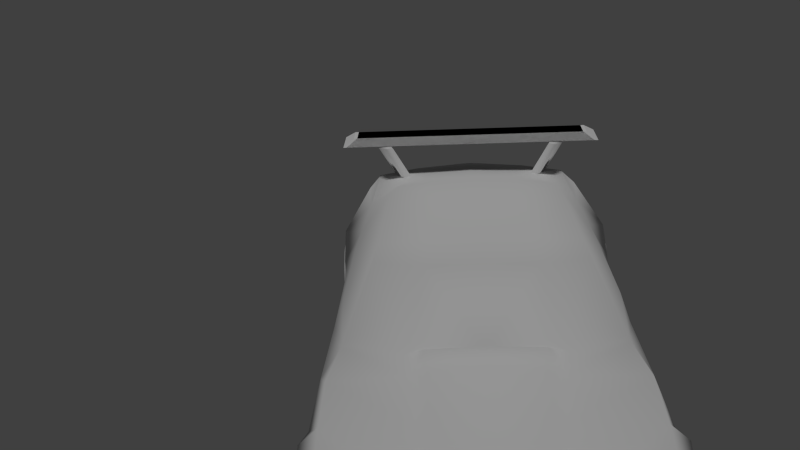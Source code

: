 # Source: caryellbakup.blend  (saved by Blender 2.71.0; exported with 4.5.12 LTS)
import bpy
from mathutils import Matrix  # noqa: F401  (used for matrix-valued properties, if any)

bpy.ops.wm.read_factory_settings(use_empty=True)
scene = bpy.context.scene
scene.name = 'Scene'

# ---- collections
col_collection_1 = bpy.data.collections.new('Collection 1'); scene.collection.children.link(col_collection_1)

# ---- materials (node trees are filled in below, after node groups)
mat_carmat = bpy.data.materials.new('carmat')
mat_carmat.alpha_threshold = 0.0
mat_carmat.use_transparent_shadow = False
mat_carmat.roughness = 0.5
mat_carmat.line_color = (0.0, 0.0, 0.0, 1.0)

# ---- material node trees

# ---- world
world_world = bpy.data.worlds.new('World'); scene.world = world_world
world_world.color = (0.05088, 0.05088, 0.05088)
world_world.use_sun_shadow = False
world_world.sun_shadow_jitter_overblur = 0.0
world_world.cycles.sampling_method = 'MANUAL'
world_world.cycles.sample_map_resolution = 256

# ---- cameras
cam_camera = bpy.data.cameras.new('Camera')
cam_camera.clip_end = 100.0
cam_camera.lens = 35.0
cam_camera.sensor_width = 32.0
cam_camera.sensor_height = 18.0
cam_camera.dof.focus_distance = 0.0
cam_camera.dof.aperture_fstop = 128.0

# ---- lights
light_sun = bpy.data.lights.new('Sun', 'SUN')
light_sun.transmission_factor = 0.0
light_sun.angle = 0.1993
light_sun.energy = 1.0
light_sun.shadow_buffer_clip_start = 0.5
light_sun.shadow_soft_size = 0.1
light_sun.shadow_cascade_max_distance = 1000.0
light_sun.cycles.use_multiple_importance_sampling = False

# ---- meshes
me_plane_002 = bpy.data.meshes.new('Plane.002')
me_plane_002.from_pydata([(-1.411, -3.138, 1.711), (-1.411, -2.778, 1.711), (1.374, -2.778, 1.711), (1.374, -3.138, 1.711), (-1.297, -3.114, 1.776), (-1.297, -2.893, 1.776), (1.26, -2.893, 1.776), (1.26, -3.114, 1.776), (1.173, 2.196, 1.092), (1.173, 2.288, 0.2663), (1.012, -2.828, 1.35), (1.044, -2.85, 0.4478), (0.7177, -2.428, 1.408), (1.227, -2.446, 0.3486), (1.115, -1.398, 1.335), (1.213, -1.382, 0.2995), (1.2, 1.083, 1.27), (1.213, 1.085, 0.2995), (1.186, 2.009, 1.144), (1.212, 2.086, 0.2821), (1.193, 1.587, 1.241), (1.052, -1.884, 1.399), (1.173, 2.307, 0.7372), (1.097, -2.897, 1.006), (1.33, -2.289, 0.9602), (1.327, -1.519, 0.9343), (1.328, 1.26, 0.9528), (1.325, 1.942, 0.935), (1.347, 1.584, 1.095), (1.347, -1.923, 1.083), (1.122, 0.6083, 1.276), (1.213, 0.6261, 0.2995), (1.311, 0.6246, 0.984), (1.164, -1.113, 1.265), (1.213, -1.137, 0.2995), (1.272, -1.139, 0.984), (1.283, -1.377, 0.6048), (1.281, 1.102, 0.6129), (1.28, 0.6228, 0.6001), (1.28, -1.14, 0.6001), (1.173, 2.294, 0.4952), (1.276, 2.088, 0.5258), (0.9703, -2.896, 0.6908), (1.285, -2.445, 0.6244), (0.7598, -1.63, 1.697), (0.8049, -1.146, 1.788), (0.792, -1.333, 1.77), (0.895, 0.002626, 1.693), (0.8222, -0.9627, 1.797), (1.186, -0.1549, 1.273), (1.213, -0.1516, 0.2995), (1.285, -0.1491, 0.984), (1.28, -0.1549, 0.6001), (0.866, -0.2052, 1.761), (0.0, 2.632, 1.04), (0.0, 2.614, 0.2594), (0.0, -3.123, 1.357), (0.0, -2.512, 1.438), (0.0, -2.446, 0.3518), (0.0, -1.382, 0.2976), (0.0, 1.085, 0.2976), (0.0, 2.438, 1.146), (0.0, 2.086, 0.2594), (0.0, 2.706, 0.5905), (0.0, -3.176, 1.038), (0.0, -2.289, 0.9602), (0.0, 0.8305, 1.353), (0.0, -1.377, 0.6048), (0.0, 1.102, 0.578), (0.0, 2.692, 0.4107), (0.0, 2.088, 0.5402), (0.0, -3.152, 0.7145), (0.0, -2.445, 0.6244), (0.0, -1.671, 1.744), (0.0, -1.146, 1.842), (0.0, -1.333, 1.824), (0.0, 0.1569, 1.737), (0.0, -0.9702, 1.851), (0.0, -0.2067, 1.829), (1.121, 2.266, 1.015), (1.087, 2.366, 0.8207), (0.0, 2.648, 0.9844), (0.0, 2.692, 0.7294), (1.083, 2.27, 1.012), (1.048, 2.364, 0.8593), (0.0, 2.607, 0.9864), (0.0, 2.646, 0.7796), (0.4378, -0.9702, 1.824), (0.4378, -0.206, 1.795), (0.4378, -1.146, 1.815), (0.6063, -1.382, 0.2985), (0.6414, -1.377, 0.6048), (0.6079, -3.018, 1.346), (0.4773, -2.483, 1.428), (0.6007, 0.79, 1.315), (0.5713, 1.081, 1.308), (0.5184, 1.597, 1.278), (0.4085, 2.336, 1.145), (0.643, 2.523, 0.6255), (0.7207, 2.502, 0.4415), (0.6079, -3.046, 0.7124), (0.6137, -2.446, 0.3502), (0.6079, -3.071, 1.025), (0.5867, 2.455, 1.066), (0.6407, 1.102, 0.5954), (0.6063, 1.085, 0.2985), (0.5867, 2.492, 0.2629), (0.6061, 2.086, 0.2708), (0.4378, -1.333, 1.797), (0.4346, -1.669, 1.721), (0.6382, 2.088, 0.533), (0.6427, -2.445, 0.6244), (0.6652, -2.289, 0.9602), (0.4605, 0.13, 1.715), (0.5433, 2.523, 0.7761), (0.5603, 2.477, 1.001), (0.5238, 2.499, 0.8206), (0.5415, 2.459, 1.0), (0.0, 2.668, 0.5829), (0.0, 2.655, 0.4576), (0.6402, 2.498, 0.6104), (0.6957, 2.484, 0.4781), (1.095, -2.357, 1.395), (0.0, -3.072, 0.4571), (0.6014, -2.967, 0.4545), (0.0, 1.083, 1.397), (0.0, 1.614, 1.366), (0.0, 0.8407, 1.404), (0.4687, 0.8183, 1.366), (0.4486, 1.091, 1.359), (0.423, 1.608, 1.329), (0.9434, 1.589, 0.4726), (1.344, 1.589, 0.4726), (0.9434, 1.589, 0.9595), (1.344, 1.589, 0.9595), (0.9434, 1.399, 0.9113), (1.344, 1.399, 0.9113), (0.9434, 1.247, 0.7762), (1.344, 1.247, 0.7762), (0.9434, 1.162, 0.581), (1.344, 1.162, 0.581), (0.9434, 1.162, 0.3643), (1.344, 1.162, 0.3643), (0.9434, 1.247, 0.1691), (1.344, 1.247, 0.1691), (0.9434, 1.399, 0.03395), (1.344, 1.399, 0.03395), (0.9434, 1.589, -0.01427), (1.344, 1.589, -0.01427), (0.9434, 1.779, 0.03395), (1.344, 1.779, 0.03395), (0.9434, 1.932, 0.1691), (1.344, 1.932, 0.1691), (0.9434, 2.016, 0.3643), (1.344, 2.016, 0.3643), (0.9434, 2.016, 0.581), (1.344, 2.016, 0.581), (0.9434, 1.932, 0.7762), (1.344, 1.932, 0.7762), (0.9434, 1.779, 0.9113), (1.344, 1.779, 0.9113), (1.348, -1.715, 0.9506), (0.9401, -1.715, 0.9506), (1.348, -1.56, 0.8133), (0.9401, -1.56, 0.8133), (1.348, -1.474, 0.6149), (0.9401, -1.474, 0.6149), (1.348, -1.474, 0.3947), (0.9401, -1.474, 0.3947), (1.348, -1.56, 0.1963), (0.9401, -1.56, 0.1963), (1.348, -1.715, 0.05905), (0.9401, -1.715, 0.05905), (1.348, -1.908, 0.01005), (0.9401, -1.908, 0.01005), (1.348, -2.102, 0.05905), (0.9401, -2.102, 0.05905), (1.348, -2.256, 0.1963), (0.9401, -2.256, 0.1963), (1.348, -2.342, 0.3947), (0.9401, -2.342, 0.3947), (1.348, -2.342, 0.6149), (0.9401, -2.342, 0.6149), (1.348, -2.256, 0.8133), (0.9401, -2.256, 0.8133), (1.348, -2.102, 0.9506), (0.9401, -2.102, 0.9506), (1.348, -1.908, 0.9996), (0.9401, -1.908, 0.9996), (1.348, -1.908, 0.5048), (0.9401, -1.908, 0.5048), (0.8272, -2.755, 1.375), (0.7363, -2.632, 1.393), (0.7024, -2.814, 1.374), (0.6621, -2.649, 1.399), (1.011, -2.755, 1.704), (0.9201, -2.632, 1.722), (0.8862, -2.814, 1.703), (0.8459, -2.649, 1.728)], [], [(4, 5, 1, 0), (5, 6, 2, 1), (6, 7, 3, 2), (7, 4, 0, 3), (0, 1, 2, 3), (7, 6, 5, 4), (43, 42, 11, 13), (39, 36, 15, 34), (40, 41, 19, 9), (10, 122, 21, 12), (122, 10, 23, 24), (33, 14, 25, 35), (20, 16, 26, 28), (8, 18, 27, 22), (18, 20, 28, 27), (14, 21, 29, 25), (37, 38, 31, 17), (16, 30, 32, 26), (52, 39, 34, 50), (49, 33, 35, 51), (35, 25, 36, 39), (26, 32, 38, 37), (51, 35, 39, 52), (22, 27, 41, 40), (24, 23, 42, 43), (33, 48, 45, 14), (21, 46, 44, 12), (49, 53, 48, 33), (14, 45, 46, 21), (38, 52, 50, 31), (30, 49, 51, 32), (32, 51, 52, 38), (30, 47, 53, 49), (87, 88, 78, 77), (89, 87, 77, 74), (90, 91, 67, 59), (92, 93, 57, 56), (99, 121, 120, 98), (94, 128, 127, 66), (100, 102, 64, 71), (97, 103, 54, 61), (104, 105, 60, 68), (106, 107, 62, 55), (108, 89, 74, 75), (93, 109, 73, 57), (102, 92, 56, 64), (109, 108, 75, 73), (111, 101, 58, 72), (65, 67, 91, 25, 29, 112), (98, 114, 80, 22), (99, 106, 55, 69), (112, 111, 72, 65), (107, 110, 70, 62), (88, 113, 76, 78), (113, 94, 66, 76), (80, 84, 83, 79), (22, 80, 79, 8), (103, 115, 81, 54), (117, 116, 86, 85), (115, 117, 85, 81), (114, 116, 84, 80), (48, 53, 88, 87), (45, 48, 87, 89), (15, 36, 91, 90), (93, 92, 193, 194), (30, 16, 95, 94), (20, 18, 97, 96), (22, 40, 99, 98), (36, 25, 91), (68, 70, 110, 27, 28, 26, 104), (16, 20, 96, 95), (42, 23, 102, 100), (18, 8, 103, 97), (37, 17, 105, 104), (9, 19, 107, 106), (46, 45, 89, 108), (15, 90, 34), (12, 44, 109, 93), (41, 27, 110), (17, 31, 105), (23, 10, 92, 102), (44, 46, 108, 109), (60, 105, 31, 50, 34, 90, 59), (43, 13, 101, 111), (37, 104, 26), (24, 112, 29), (63, 82, 114, 98), (40, 9, 106, 99), (24, 43, 111, 112), (19, 41, 110, 107), (53, 47, 113, 88), (47, 30, 94, 113), (8, 79, 115, 103), (83, 84, 116, 117), (79, 83, 117, 115), (82, 86, 116, 114), (120, 121, 119, 118), (98, 120, 118, 63), (69, 119, 121, 99), (29, 21, 122, 24), (13, 11, 124, 101), (11, 42, 100, 124), (128, 129, 125, 127), (129, 130, 126, 125), (96, 130, 129, 95), (95, 129, 128, 94), (97, 130, 96), (130, 97, 61, 126), (131, 135, 133), (132, 134, 136), (133, 135, 136, 134), (131, 137, 135), (132, 136, 138), (135, 137, 138, 136), (131, 139, 137), (132, 138, 140), (137, 139, 140, 138), (131, 141, 139), (132, 140, 142), (139, 141, 142, 140), (131, 143, 141), (132, 142, 144), (141, 143, 144, 142), (131, 145, 143), (132, 144, 146), (143, 145, 146, 144), (131, 147, 145), (132, 146, 148), (145, 147, 148, 146), (131, 149, 147), (132, 148, 150), (147, 149, 150, 148), (131, 151, 149), (132, 150, 152), (149, 151, 152, 150), (131, 153, 151), (132, 152, 154), (151, 153, 154, 152), (131, 155, 153), (132, 154, 156), (153, 155, 156, 154), (131, 157, 155), (132, 156, 158), (155, 157, 158, 156), (131, 159, 157), (132, 158, 160), (157, 159, 160, 158), (131, 133, 159), (132, 160, 134), (159, 133, 134, 160), (189, 161, 187), (172, 170, 169, 171), (189, 179, 177), (162, 188, 187, 161), (189, 171, 169), (182, 180, 179, 181), (164, 162, 161, 163), (190, 170, 172), (189, 181, 179), (189, 163, 161), (174, 172, 171, 173), (190, 180, 182), (190, 162, 164), (189, 173, 171), (184, 182, 181, 183), (166, 164, 163, 165), (190, 172, 174), (189, 183, 181), (189, 165, 163), (176, 174, 173, 175), (190, 182, 184), (190, 164, 166), (189, 175, 173), (186, 184, 183, 185), (168, 166, 165, 167), (190, 174, 176), (189, 185, 183), (189, 167, 165), (178, 176, 175, 177), (190, 184, 186), (190, 166, 168), (189, 177, 175), (188, 186, 185, 187), (170, 168, 167, 169), (190, 176, 178), (189, 187, 185), (189, 169, 167), (180, 178, 177, 179), (190, 186, 188), (190, 188, 162), (190, 168, 170), (190, 178, 180), (58, 101, 124, 123), (124, 100, 71, 123), (194, 193, 197, 198), (12, 93, 194, 192), (92, 10, 191, 193), (10, 12, 192, 191), (195, 196, 198, 197), (192, 194, 198, 196), (193, 191, 195, 197), (191, 192, 196, 195)])
me_plane_002.polygons.foreach_set('use_smooth', [0, 0, 0, 0, 0, 0, 1, 1, 1, 1, 1, 1, 1, 1, 1, 1, 1, 1, 1, 1, 1, 1, 1, 1, 1, 1, 1, 1, 1, 1, 1, 1, 1, 1, 1, 1, 1, 1, 1, 1, 1, 1, 1, 1, 1, 1, 1, 1, 1, 1, 1, 1, 1, 1, 1, 1, 1, 1, 1, 1, 1, 1, 1, 1, 1, 1, 1, 1, 1, 1, 1, 1, 1, 1, 1, 1, 1, 1, 1, 1, 1, 1, 1, 1, 1, 1, 1, 1, 1, 1, 1, 1, 1, 1, 1, 1, 1, 1, 1, 1, 1, 1, 1, 1, 1, 1, 1, 1, 1, 1, 1, 1, 1, 1, 1, 1, 1, 1, 1, 1, 1, 1, 1, 1, 1, 1, 1, 1, 1, 1, 1, 1, 1, 1, 1, 1, 1, 1, 1, 1, 1, 1, 1, 1, 1, 1, 1, 1, 1, 1, 1, 1, 1, 1, 1, 1, 1, 1, 1, 1, 1, 1, 1, 1, 1, 1, 1, 1, 1, 1, 1, 1, 1, 1, 1, 1, 1, 1, 1, 1, 1, 1, 1, 1, 1, 1, 1, 1, 1, 1, 1, 1, 1, 1, 1, 1, 1, 1, 1, 1, 1, 1])
_uv = me_plane_002.uv_layers.new(name='UVMap')
_uv.uv.foreach_set('vector', [0.129, 0.7301, 0.121, 0.7767, 0.1086, 0.7767, 0.1178, 0.7243, 0.0, 0.0, 0.0, 0.0, 0.0, 0.0, 0.0, 0.0, 0.3607, 0.7775, 0.3525, 0.7273, 0.364, 0.7207, 0.3748, 0.7775, 0.3525, 0.7273, 0.129, 0.7301, 0.1178, 0.7243, 0.364, 0.7207, 0.0, 0.0, 0.0, 0.0, 0.0, 0.0, 0.0, 0.0, 0.3525, 0.7273, 0.3607, 0.7775, 0.121, 0.7767, 0.129, 0.7301, 0.8768, 0.6045, 0.9551, 0.6149, 0.947, 0.577, 0.877, 0.5615, 0.6505, 0.6007, 0.6915, 0.6015, 0.6924, 0.5538, 0.6499, 0.5538, 0.05494, 0.5844, 0.09063, 0.5891, 0.09101, 0.5511, 0.05589, 0.5486, 0.9181, 0.8291, 0.8402, 0.8167, 0.7621, 0.8233, 0.8521, 0.8729, 0.8614, 0.7248, 0.9432, 0.7178, 0.9551, 0.6641, 0.8497, 0.6569, 0.6457, 0.7045, 0.6953, 0.7154, 0.7161, 0.6529, 0.6502, 0.6607, 0.1776, 0.7008, 0.265, 0.7052, 0.2343, 0.6558, 0.1781, 0.6781, 0.07184, 0.6776, 0.1043, 0.6856, 0.1159, 0.653, 0.05267, 0.6221, 0.1043, 0.6856, 0.1776, 0.7008, 0.1781, 0.6781, 0.1159, 0.653, 0.6953, 0.7154, 0.7795, 0.7254, 0.7863, 0.6761, 0.7161, 0.6529, 0.2616, 0.6027, 0.3447, 0.6007, 0.3441, 0.5538, 0.2646, 0.5538, 0.265, 0.7052, 0.3472, 0.7063, 0.3444, 0.6607, 0.2343, 0.6558, 0.4796, 0.6007, 0.6505, 0.6007, 0.6499, 0.5538, 0.479, 0.5538, 0.4796, 0.7058, 0.6457, 0.7045, 0.6502, 0.6607, 0.4786, 0.6607, 0.6502, 0.6607, 0.7161, 0.6529, 0.6915, 0.6015, 0.6505, 0.6007, 0.2343, 0.6558, 0.3444, 0.6607, 0.3447, 0.6007, 0.2616, 0.6027, 0.4786, 0.6607, 0.6502, 0.6607, 0.6505, 0.6007, 0.4796, 0.6007, 0.05267, 0.6221, 0.1159, 0.653, 0.09063, 0.5891, 0.05494, 0.5844, 0.8497, 0.6569, 0.9551, 0.6641, 0.9551, 0.6149, 0.8768, 0.6045, 0.6375, 0.7083, 0.613, 0.7863, 0.6428, 0.7849, 0.684, 0.7185, 0.7621, 0.8233, 0.6711, 0.862, 0.7202, 0.8667, 0.8521, 0.8729, 0.4815, 0.7095, 0.4897, 0.781, 0.613, 0.7863, 0.6375, 0.7083, 0.684, 0.7185, 0.6428, 0.7849, 0.6733, 0.7823, 0.7631, 0.7279, 0.3447, 0.6007, 0.4796, 0.6007, 0.479, 0.5538, 0.3441, 0.5538, 0.3472, 0.7063, 0.4796, 0.7058, 0.4786, 0.6607, 0.3444, 0.6607, 0.3444, 0.6607, 0.4786, 0.6607, 0.4796, 0.6007, 0.3447, 0.6007, 0.3572, 0.7099, 0.4558, 0.771, 0.4897, 0.781, 0.4815, 0.7095, 0.6112, 0.9147, 0.4849, 0.9148, 0.485, 0.98, 0.6112, 0.9799, 0.6402, 0.9147, 0.6112, 0.9147, 0.6112, 0.9799, 0.6402, 0.9798, 0.3555, 0.08699, 0.3743, 0.08905, 0.3741, 0.04968, 0.3552, 0.04977, 0.9495, 0.8891, 0.8613, 0.9086, 0.8661, 0.9796, 0.967, 0.9795, 0.1953, 0.2375, 0.1879, 0.2484, 0.1715, 0.2875, 0.1724, 0.292, 0.3202, 0.8908, 0.3156, 0.9104, 0.312, 0.9801, 0.3136, 0.9801, 0.521, 0.3237, 0.521, 0.4061, 0.6813, 0.4095, 0.6813, 0.3243, 0.103, 0.4456, 0.1557, 0.4222, 0.00992, 0.4144, 0.00992, 0.446, 0.169, 0.09034, 0.1872, 0.08808, 0.187, 0.05086, 0.1697, 0.051, 0.02564, 0.08482, 0.05332, 0.08636, 0.05377, 0.04915, 0.01777, 0.04871, 0.6711, 0.9147, 0.6402, 0.9147, 0.6402, 0.9798, 0.6712, 0.9798, 0.8613, 0.9086, 0.7267, 0.9151, 0.727, 0.9798, 0.8661, 0.9796, 0.521, 0.4061, 0.521, 0.4907, 0.6813, 0.4937, 0.6813, 0.4095, 0.7267, 0.9151, 0.6711, 0.9147, 0.6712, 0.9798, 0.727, 0.9798, 0.475, 0.08862, 0.4918, 0.08676, 0.4915, 0.04909, 0.4748, 0.04917, 0.4516, 0.04929, 0.3741, 0.04968, 0.3743, 0.08905, 0.3969, 0.131, 0.426, 0.1321, 0.4518, 0.09012, 0.1724, 0.292, 0.1429, 0.3365, 0.3035, 0.3496, 0.3291, 0.325, 0.1953, 0.2375, 0.1557, 0.1847, 0.00992, 0.1837, 0.00992, 0.2284, 0.4518, 0.09012, 0.475, 0.08862, 0.4748, 0.04917, 0.4516, 0.04929, 0.05332, 0.08636, 0.06936, 0.08883, 0.071, 0.04968, 0.05377, 0.04915, 0.4849, 0.9148, 0.4294, 0.9115, 0.425, 0.98, 0.485, 0.98, 0.4294, 0.9115, 0.3202, 0.8908, 0.3136, 0.9801, 0.425, 0.98, 0.3035, 0.3496, 0.292, 0.3611, 0.3024, 0.4061, 0.3135, 0.407, 0.3291, 0.325, 0.3035, 0.3496, 0.3135, 0.407, 0.3291, 0.4299, 0.1557, 0.4222, 0.1479, 0.403, 0.00992, 0.398, 0.00992, 0.4144, 0.1423, 0.4028, 0.1371, 0.3496, 0.00992, 0.3375, 0.00992, 0.3986, 0.1479, 0.403, 0.1423, 0.4028, 0.00992, 0.3986, 0.00992, 0.398, 0.1429, 0.3365, 0.1371, 0.3496, 0.292, 0.3611, 0.3035, 0.3496, 0.6099, 0.8576, 0.4847, 0.8512, 0.4849, 0.9148, 0.6112, 0.9147, 0.6401, 0.8601, 0.6099, 0.8576, 0.6112, 0.9147, 0.6402, 0.9147, 0.3557, 0.1242, 0.3745, 0.1284, 0.3743, 0.08905, 0.3555, 0.08699, 0.8613, 0.9086, 0.9495, 0.8891, 0.9495, 0.8891, 0.8613, 0.9086, 0.3502, 0.8131, 0.2718, 0.8017, 0.2721, 0.8952, 0.3202, 0.8908, 0.1885, 0.8027, 0.1187, 0.8038, 0.06474, 0.9196, 0.1869, 0.9031, 0.3291, 0.325, 0.3291, 0.2534, 0.1953, 0.2375, 0.1724, 0.292, 0.3745, 0.1284, 0.3969, 0.131, 0.3743, 0.08905, 0.1697, 0.051, 0.071, 0.04968, 0.06936, 0.08883, 0.09461, 0.1318, 0.121, 0.1337, 0.1447, 0.1326, 0.169, 0.09034, 0.2718, 0.8017, 0.1885, 0.8027, 0.1869, 0.9031, 0.2721, 0.8952, 0.4255, 0.318, 0.3921, 0.4012, 0.521, 0.4061, 0.521, 0.3237, 0.333, 0.4452, 0.3291, 0.4299, 0.1557, 0.4222, 0.103, 0.4456, 0.1682, 0.1297, 0.1874, 0.1253, 0.1872, 0.08808, 0.169, 0.09034, 0.03907, 0.121, 0.05288, 0.1236, 0.05332, 0.08636, 0.02564, 0.08482, 0.6711, 0.862, 0.6401, 0.8601, 0.6402, 0.9147, 0.6711, 0.9147, 0.3557, 0.1242, 0.3555, 0.08699, 0.339, 0.1243, 0.8521, 0.8729, 0.7202, 0.8667, 0.7267, 0.9151, 0.8613, 0.9086, 0.06772, 0.128, 0.09461, 0.1318, 0.06936, 0.08883, 0.1874, 0.1253, 0.2187, 0.1251, 0.1872, 0.08808, 0.3921, 0.4012, 0.4145, 0.4919, 0.521, 0.4907, 0.521, 0.4061, 0.7202, 0.8667, 0.6711, 0.862, 0.6711, 0.9147, 0.7267, 0.9151, 0.187, 0.05086, 0.1872, 0.08808, 0.2187, 0.1251, 0.2718, 0.1247, 0.339, 0.1243, 0.3555, 0.08699, 0.3552, 0.04977, 0.4752, 0.1281, 0.4921, 0.1244, 0.4918, 0.08676, 0.475, 0.08862, 0.1682, 0.1297, 0.169, 0.09034, 0.1447, 0.1326, 0.452, 0.131, 0.4518, 0.09012, 0.426, 0.1321, 0.00992, 0.2816, 0.00992, 0.3227, 0.1429, 0.3365, 0.1724, 0.292, 0.3291, 0.2534, 0.3292, 0.1857, 0.1557, 0.1847, 0.1953, 0.2375, 0.452, 0.131, 0.4752, 0.1281, 0.475, 0.08862, 0.4518, 0.09012, 0.05288, 0.1236, 0.06772, 0.128, 0.06936, 0.08883, 0.05332, 0.08636, 0.4847, 0.8512, 0.4503, 0.8469, 0.4294, 0.9115, 0.4849, 0.9148, 0.4503, 0.8469, 0.3502, 0.8131, 0.3202, 0.8908, 0.4294, 0.9115, 0.3291, 0.4299, 0.3135, 0.407, 0.1479, 0.403, 0.1557, 0.4222, 0.3024, 0.4061, 0.292, 0.3611, 0.1371, 0.3496, 0.1423, 0.4028, 0.3135, 0.407, 0.3024, 0.4061, 0.1423, 0.4028, 0.1479, 0.403, 0.00992, 0.3227, 0.00992, 0.3375, 0.1371, 0.3496, 0.1429, 0.3365, 0.1715, 0.2875, 0.1879, 0.2484, 0.00992, 0.2423, 0.00992, 0.2793, 0.1724, 0.292, 0.1715, 0.2875, 0.00992, 0.2793, 0.00992, 0.2816, 0.00992, 0.2284, 0.00992, 0.2423, 0.1879, 0.2484, 0.1953, 0.2375, 0.7863, 0.6761, 0.7795, 0.7254, 0.8614, 0.7248, 0.8497, 0.6569, 0.4921, 0.1244, 0.5202, 0.113, 0.5279, 0.0857, 0.4918, 0.08676, 0.4059, 0.254, 0.4255, 0.318, 0.521, 0.3237, 0.5228, 0.2557, 0.3156, 0.9104, 0.2706, 0.9134, 0.2719, 0.9802, 0.312, 0.9801, 0.2706, 0.9134, 0.185, 0.9173, 0.1842, 0.9802, 0.2719, 0.9802, 0.1869, 0.9031, 0.185, 0.9173, 0.2706, 0.9134, 0.2721, 0.8952, 0.2721, 0.8952, 0.2706, 0.9134, 0.3156, 0.9104, 0.3202, 0.8908, 0.06474, 0.9196, 0.185, 0.9173, 0.1869, 0.9031, 0.185, 0.9173, 0.06474, 0.9196, 0.0479, 0.9804, 0.1842, 0.9802, 0.8889, 0.4098, 0.8295, 0.4558, 0.8554, 0.477, 0.8296, 0.1668, 0.8089, 0.2766, 0.8586, 0.2747, 0.7932, 0.3266, 0.8661, 0.3266, 0.8586, 0.2747, 0.8089, 0.2766, 0.8889, 0.4098, 0.8154, 0.4254, 0.8295, 0.4558, 0.8296, 0.1668, 0.8586, 0.2747, 0.9025, 0.2515, 0.8661, 0.3266, 0.9318, 0.295, 0.9025, 0.2515, 0.8586, 0.2747, 0.8889, 0.4098, 0.8159, 0.392, 0.8154, 0.4254, 0.8296, 0.1668, 0.9025, 0.2515, 0.9321, 0.2114, 0.9318, 0.295, 0.9772, 0.238, 0.9321, 0.2114, 0.9025, 0.2515, 0.8889, 0.4098, 0.8308, 0.3621, 0.8159, 0.392, 0.8296, 0.1668, 0.9321, 0.2114, 0.9413, 0.1626, 0.9772, 0.238, 0.9935, 0.1669, 0.9413, 0.1626, 0.9321, 0.2114, 0.8889, 0.4098, 0.8573, 0.3416, 0.8308, 0.3621, 0.8296, 0.1668, 0.9413, 0.1626, 0.9284, 0.1146, 0.9935, 0.1669, 0.9772, 0.0958, 0.9284, 0.1146, 0.9413, 0.1626, 0.8889, 0.4098, 0.89, 0.3346, 0.8573, 0.3416, 0.8296, 0.1668, 0.9284, 0.1146, 0.8959, 0.07688, 0.9772, 0.0958, 0.9318, 0.03881, 0.8959, 0.07688, 0.9284, 0.1146, 0.8889, 0.4098, 0.9225, 0.3425, 0.89, 0.3346, 0.8296, 0.1668, 0.8959, 0.07688, 0.8504, 0.05701, 0.9318, 0.03881, 0.8661, 0.007178, 0.8504, 0.05701, 0.8959, 0.07688, 0.8889, 0.4098, 0.9483, 0.3637, 0.9225, 0.3425, 0.8296, 0.1668, 0.8504, 0.05701, 0.8007, 0.05889, 0.8661, 0.007178, 0.7932, 0.007178, 0.8007, 0.05889, 0.8504, 0.05701, 0.8889, 0.4098, 0.9624, 0.3941, 0.9483, 0.3637, 0.8296, 0.1668, 0.8007, 0.05889, 0.7567, 0.08214, 0.7932, 0.007178, 0.7275, 0.03881, 0.7567, 0.08214, 0.8007, 0.05889, 0.8889, 0.4098, 0.9619, 0.4275, 0.9624, 0.3941, 0.8296, 0.1668, 0.7567, 0.08214, 0.7272, 0.1222, 0.7275, 0.03881, 0.6821, 0.09581, 0.7272, 0.1222, 0.7567, 0.08214, 0.8889, 0.4098, 0.947, 0.4574, 0.9619, 0.4275, 0.8296, 0.1668, 0.7272, 0.1222, 0.718, 0.171, 0.6821, 0.09581, 0.6658, 0.1669, 0.718, 0.171, 0.7272, 0.1222, 0.8889, 0.4098, 0.9206, 0.4779, 0.947, 0.4574, 0.8296, 0.1668, 0.718, 0.171, 0.7309, 0.2191, 0.6658, 0.1669, 0.6821, 0.238, 0.7309, 0.2191, 0.718, 0.171, 0.8889, 0.4098, 0.8879, 0.4849, 0.9206, 0.4779, 0.8296, 0.1668, 0.7309, 0.2191, 0.7633, 0.2567, 0.6821, 0.238, 0.7275, 0.295, 0.7633, 0.2567, 0.7309, 0.2191, 0.8889, 0.4098, 0.8554, 0.477, 0.8879, 0.4849, 0.8296, 0.1668, 0.7633, 0.2567, 0.8089, 0.2766, 0.7275, 0.295, 0.7932, 0.3266, 0.8089, 0.2766, 0.7633, 0.2567, 0.8308, 0.1682, 0.733, 0.22, 0.7651, 0.2573, 0.8664, 0.009591, 0.7943, 0.009591, 0.8021, 0.06136, 0.8513, 0.0595, 0.8308, 0.1682, 0.9322, 0.2124, 0.9414, 0.1641, 0.6842, 0.2381, 0.7292, 0.2946, 0.7651, 0.2573, 0.733, 0.22, 0.8308, 0.1682, 0.8513, 0.0595, 0.8021, 0.06136, 0.9315, 0.2946, 0.9765, 0.2381, 0.9322, 0.2124, 0.903, 0.2521, 0.6681, 0.1677, 0.6842, 0.2381, 0.733, 0.22, 0.7202, 0.1724, 0.8894, 0.4104, 0.9222, 0.3424, 0.8894, 0.3349, 0.8308, 0.1682, 0.903, 0.2521, 0.9322, 0.2124, 0.8308, 0.1682, 0.7202, 0.1724, 0.733, 0.22, 0.9315, 0.04091, 0.8664, 0.009591, 0.8513, 0.0595, 0.8965, 0.07917, 0.8894, 0.4104, 0.8158, 0.4272, 0.8304, 0.4575, 0.8894, 0.4104, 0.9485, 0.4575, 0.9631, 0.4272, 0.8308, 0.1682, 0.8965, 0.07917, 0.8513, 0.0595, 0.8664, 0.3259, 0.9315, 0.2946, 0.903, 0.2521, 0.8595, 0.2751, 0.6842, 0.09736, 0.6681, 0.1677, 0.7202, 0.1724, 0.7294, 0.124, 0.8894, 0.4104, 0.8894, 0.3349, 0.8567, 0.3424, 0.8308, 0.1682, 0.8595, 0.2751, 0.903, 0.2521, 0.8308, 0.1682, 0.7294, 0.124, 0.7202, 0.1724, 0.9765, 0.09736, 0.9315, 0.04091, 0.8965, 0.07917, 0.9286, 0.1165, 0.8894, 0.4104, 0.8304, 0.4575, 0.8567, 0.4785, 0.8894, 0.4104, 0.9631, 0.4272, 0.9631, 0.3936, 0.8308, 0.1682, 0.9286, 0.1165, 0.8965, 0.07917, 0.7943, 0.3259, 0.8664, 0.3259, 0.8595, 0.2751, 0.8103, 0.277, 0.7292, 0.04091, 0.6842, 0.09736, 0.7294, 0.124, 0.7586, 0.08439, 0.8894, 0.4104, 0.8567, 0.3424, 0.8304, 0.3633, 0.8308, 0.1682, 0.8103, 0.277, 0.8595, 0.2751, 0.8308, 0.1682, 0.7586, 0.08439, 0.7294, 0.124, 0.9926, 0.1677, 0.9765, 0.09736, 0.9286, 0.1165, 0.9414, 0.1641, 0.8894, 0.4104, 0.8567, 0.4785, 0.8894, 0.4859, 0.8894, 0.4104, 0.9631, 0.3936, 0.9485, 0.3633, 0.8308, 0.1682, 0.9414, 0.1641, 0.9286, 0.1165, 0.7292, 0.2946, 0.7943, 0.3259, 0.8103, 0.277, 0.7651, 0.2573, 0.7943, 0.009591, 0.7292, 0.04091, 0.7586, 0.08439, 0.8021, 0.06136, 0.8894, 0.4104, 0.8304, 0.3633, 0.8158, 0.3936, 0.8308, 0.1682, 0.7651, 0.2573, 0.8103, 0.277, 0.8308, 0.1682, 0.8021, 0.06136, 0.7586, 0.08439, 0.9765, 0.2381, 0.9926, 0.1677, 0.9414, 0.1641, 0.9322, 0.2124, 0.8894, 0.4104, 0.8894, 0.4859, 0.9222, 0.4785, 0.8894, 0.4104, 0.9222, 0.4785, 0.9485, 0.4575, 0.8894, 0.4104, 0.9485, 0.3633, 0.9222, 0.3424, 0.8894, 0.4104, 0.8158, 0.3936, 0.8158, 0.4272, 0.4915, 0.04909, 0.4918, 0.08676, 0.5279, 0.0857, 0.5347, 0.04871, 0.5228, 0.2557, 0.521, 0.3237, 0.6813, 0.3243, 0.6813, 0.2564, 0.8613, 0.9086, 0.9495, 0.8891, 0.9495, 0.8891, 0.8613, 0.9086, 0.8521, 0.8729, 0.8613, 0.9086, 0.8613, 0.9086, 0.8521, 0.8729, 0.521, 0.4907, 0.4145, 0.4919, 0.4145, 0.4919, 0.521, 0.4907, 0.9181, 0.8291, 0.8521, 0.8729, 0.8521, 0.8729, 0.9181, 0.8291, 0.9181, 0.8291, 0.8521, 0.8729, 0.8613, 0.9086, 0.9495, 0.8891, 0.8521, 0.8729, 0.8613, 0.9086, 0.8613, 0.9086, 0.8521, 0.8729, 0.521, 0.4907, 0.4145, 0.4919, 0.4145, 0.4919, 0.521, 0.4907, 0.9181, 0.8291, 0.8521, 0.8729, 0.8521, 0.8729, 0.9181, 0.8291])
me_plane_002.materials.append(mat_carmat)
me_plane_002.use_remesh_preserve_volume = False
me_plane_002.use_remesh_preserve_attributes = False
me_plane_002.use_mirror_vertex_groups = False
me_plane_002.update()

# ---- objects
ob_sun = bpy.data.objects.new('Sun', light_sun)
ob_camera = bpy.data.objects.new('Camera', cam_camera)
ob_plane_002 = bpy.data.objects.new('Plane.002', me_plane_002)

# ---- transforms, parenting, visibility, modifiers, constraints
ob_sun.location = (-1.215, -0.02308, 7.283)
ob_sun.lineart.crease_threshold = 0.0
ob_camera.location = (0.2605, 6.421, 5.006)
ob_camera.rotation_euler = (1.137, 0.04638, 3.181)
ob_camera.lineart.crease_threshold = 0.0
ob_plane_002.location = (0.0, 0.0, 0.0)
ob_plane_002.lineart.crease_threshold = 0.0
_m = ob_plane_002.modifiers.new('Mirror', 'MIRROR')
_m.use_clip = True

# ---- collection membership
col_collection_1.objects.link(ob_sun)
col_collection_1.objects.link(ob_camera)
col_collection_1.objects.link(ob_plane_002)

# ---- scene / render settings (as saved in the file)
scene.camera = ob_camera
scene.frame_start = 1; scene.frame_end = 250; scene.frame_set(0)
scene.render.engine = 'BLENDER_EEVEE_NEXT'
scene.render.resolution_percentage = 50
scene.render.dither_intensity = 0.0
scene.cycles.use_denoising = False
scene.cycles.samples = 10
scene.cycles.sampling_pattern = 'TABULATED_SOBOL'
scene.cycles.light_sampling_threshold = 0.0
scene.cycles.use_adaptive_sampling = False
scene.cycles.use_light_tree = False
scene.cycles.blur_glossy = 0.0
scene.cycles.volume_bounces = 1
scene.cycles.pixel_filter_type = 'GAUSSIAN'
scene.cycles.sample_clamp_indirect = 0.0
scene.view_settings.view_transform = 'Standard'
bpy.context.view_layer.update()

